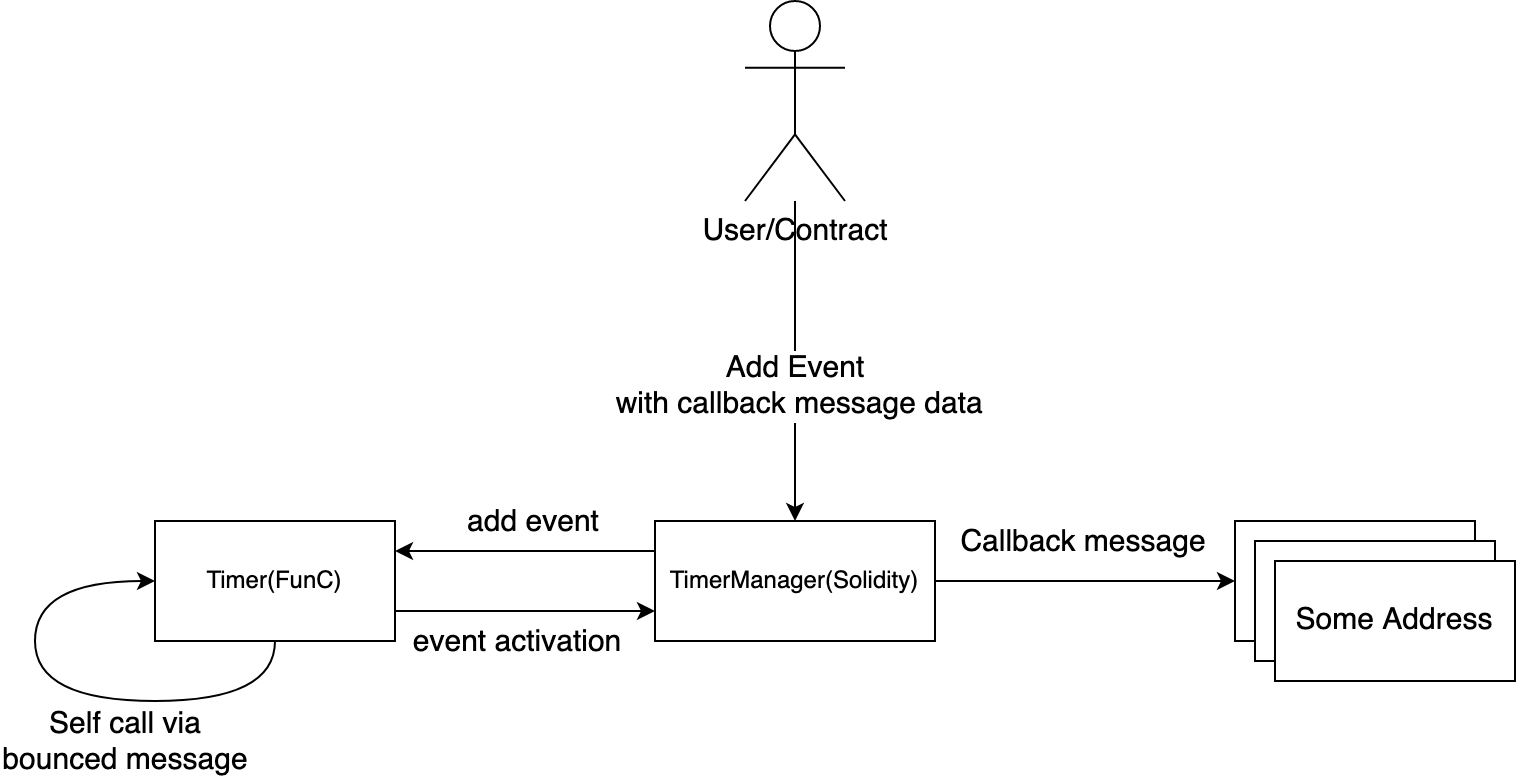

The diagram above was exported from draw.io. Its source (the exported page's mxGraphModel, read from the mxfile embedded in the PNG):
<mxGraphModel dx="1426" dy="708" grid="1" gridSize="10" guides="1" tooltips="1" connect="1" arrows="1" fold="1" page="1" pageScale="1" pageWidth="850" pageHeight="1100" math="0" shadow="0">
  <root>
    <mxCell id="0" />
    <mxCell id="1" parent="0" />
    <mxCell id="WMTwTMuzLg4kiKUHIRnL-16" style="edgeStyle=orthogonalEdgeStyle;rounded=0;orthogonalLoop=1;jettySize=auto;html=1;exitX=0;exitY=0.25;exitDx=0;exitDy=0;entryX=1;entryY=0.25;entryDx=0;entryDy=0;fontSize=15;" edge="1" parent="1" source="WMTwTMuzLg4kiKUHIRnL-1" target="WMTwTMuzLg4kiKUHIRnL-3">
      <mxGeometry relative="1" as="geometry" />
    </mxCell>
    <mxCell id="WMTwTMuzLg4kiKUHIRnL-17" value="add event" style="edgeLabel;html=1;align=center;verticalAlign=middle;resizable=0;points=[];fontSize=15;" vertex="1" connectable="0" parent="WMTwTMuzLg4kiKUHIRnL-16">
      <mxGeometry x="0.2" y="1" relative="1" as="geometry">
        <mxPoint x="16" y="-16" as="offset" />
      </mxGeometry>
    </mxCell>
    <mxCell id="WMTwTMuzLg4kiKUHIRnL-21" style="edgeStyle=orthogonalEdgeStyle;rounded=0;orthogonalLoop=1;jettySize=auto;html=1;exitX=1;exitY=0.5;exitDx=0;exitDy=0;fontSize=15;" edge="1" parent="1" source="WMTwTMuzLg4kiKUHIRnL-1" target="WMTwTMuzLg4kiKUHIRnL-20">
      <mxGeometry relative="1" as="geometry" />
    </mxCell>
    <mxCell id="WMTwTMuzLg4kiKUHIRnL-22" value="Callback message" style="edgeLabel;html=1;align=center;verticalAlign=middle;resizable=0;points=[];fontSize=15;" vertex="1" connectable="0" parent="WMTwTMuzLg4kiKUHIRnL-21">
      <mxGeometry x="-0.0308" y="3" relative="1" as="geometry">
        <mxPoint y="-17" as="offset" />
      </mxGeometry>
    </mxCell>
    <mxCell id="WMTwTMuzLg4kiKUHIRnL-1" value="TimerManager(Solidity)" style="rounded=0;whiteSpace=wrap;html=1;" vertex="1" parent="1">
      <mxGeometry x="350" y="340" width="140" height="60" as="geometry" />
    </mxCell>
    <mxCell id="WMTwTMuzLg4kiKUHIRnL-14" style="edgeStyle=orthogonalEdgeStyle;rounded=0;orthogonalLoop=1;jettySize=auto;html=1;" edge="1" parent="1" source="WMTwTMuzLg4kiKUHIRnL-2" target="WMTwTMuzLg4kiKUHIRnL-1">
      <mxGeometry relative="1" as="geometry" />
    </mxCell>
    <mxCell id="WMTwTMuzLg4kiKUHIRnL-15" value="&lt;div&gt;Add Event&lt;/div&gt;&amp;nbsp;with callback message data" style="edgeLabel;html=1;align=center;verticalAlign=middle;resizable=0;points=[];fontSize=15;" vertex="1" connectable="0" parent="WMTwTMuzLg4kiKUHIRnL-14">
      <mxGeometry x="0.1515" y="-1" relative="1" as="geometry">
        <mxPoint as="offset" />
      </mxGeometry>
    </mxCell>
    <mxCell id="WMTwTMuzLg4kiKUHIRnL-2" value="&lt;div style=&quot;font-size: 15px;&quot;&gt;User/Contract&lt;/div&gt;&lt;div style=&quot;font-size: 15px;&quot;&gt;&lt;br style=&quot;font-size: 15px;&quot;&gt;&lt;/div&gt;" style="shape=umlActor;verticalLabelPosition=bottom;verticalAlign=top;html=1;outlineConnect=0;direction=east;fontSize=15;" vertex="1" parent="1">
      <mxGeometry x="395" y="80" width="50" height="100" as="geometry" />
    </mxCell>
    <mxCell id="WMTwTMuzLg4kiKUHIRnL-18" style="edgeStyle=orthogonalEdgeStyle;rounded=0;orthogonalLoop=1;jettySize=auto;html=1;exitX=1;exitY=0.75;exitDx=0;exitDy=0;entryX=0;entryY=0.75;entryDx=0;entryDy=0;fontSize=15;" edge="1" parent="1" source="WMTwTMuzLg4kiKUHIRnL-3" target="WMTwTMuzLg4kiKUHIRnL-1">
      <mxGeometry relative="1" as="geometry" />
    </mxCell>
    <mxCell id="WMTwTMuzLg4kiKUHIRnL-19" value="event activation" style="edgeLabel;html=1;align=center;verticalAlign=middle;resizable=0;points=[];fontSize=15;" vertex="1" connectable="0" parent="WMTwTMuzLg4kiKUHIRnL-18">
      <mxGeometry x="-0.2909" y="4" relative="1" as="geometry">
        <mxPoint x="14" y="19" as="offset" />
      </mxGeometry>
    </mxCell>
    <mxCell id="WMTwTMuzLg4kiKUHIRnL-3" value="&lt;div&gt;Timer(FunC)&lt;/div&gt;" style="rounded=0;whiteSpace=wrap;html=1;" vertex="1" parent="1">
      <mxGeometry x="100" y="340" width="120" height="60" as="geometry" />
    </mxCell>
    <mxCell id="WMTwTMuzLg4kiKUHIRnL-20" value="Some Address" style="rounded=0;whiteSpace=wrap;html=1;fontSize=15;" vertex="1" parent="1">
      <mxGeometry x="640" y="340" width="120" height="60" as="geometry" />
    </mxCell>
    <mxCell id="WMTwTMuzLg4kiKUHIRnL-25" style="edgeStyle=orthogonalEdgeStyle;curved=1;rounded=0;orthogonalLoop=1;jettySize=auto;html=1;exitX=0.5;exitY=1;exitDx=0;exitDy=0;entryX=0;entryY=0.5;entryDx=0;entryDy=0;fontSize=15;" edge="1" parent="1" source="WMTwTMuzLg4kiKUHIRnL-3" target="WMTwTMuzLg4kiKUHIRnL-3">
      <mxGeometry relative="1" as="geometry">
        <Array as="points">
          <mxPoint x="160" y="430" />
          <mxPoint x="40" y="430" />
          <mxPoint x="40" y="370" />
        </Array>
      </mxGeometry>
    </mxCell>
    <mxCell id="WMTwTMuzLg4kiKUHIRnL-26" value="&lt;div&gt;Self call via&lt;br&gt;&lt;/div&gt;&lt;div&gt;bounced message&lt;/div&gt;" style="edgeLabel;html=1;align=center;verticalAlign=middle;resizable=0;points=[];fontSize=15;" vertex="1" connectable="0" parent="WMTwTMuzLg4kiKUHIRnL-25">
      <mxGeometry x="-0.2148" y="1" relative="1" as="geometry">
        <mxPoint y="19" as="offset" />
      </mxGeometry>
    </mxCell>
    <mxCell id="WMTwTMuzLg4kiKUHIRnL-27" value="Some Address" style="rounded=0;whiteSpace=wrap;html=1;fontSize=15;" vertex="1" parent="1">
      <mxGeometry x="650" y="350" width="120" height="60" as="geometry" />
    </mxCell>
    <mxCell id="WMTwTMuzLg4kiKUHIRnL-28" value="Some Address" style="rounded=0;whiteSpace=wrap;html=1;fontSize=15;" vertex="1" parent="1">
      <mxGeometry x="660" y="360" width="120" height="60" as="geometry" />
    </mxCell>
  </root>
</mxGraphModel>